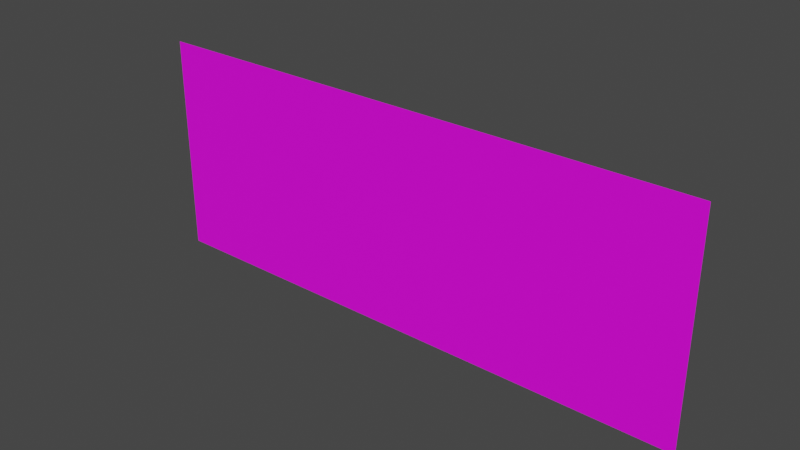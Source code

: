 # Source: blend.blend  (saved by Blender 3.1.7; exported with 4.5.12 LTS)
import bpy
from mathutils import Matrix  # noqa: F401  (used for matrix-valued properties, if any)

bpy.ops.wm.read_factory_settings(use_empty=True)
scene = bpy.context.scene
scene.name = 'Scene'

# ---- collections
col_collection = bpy.data.collections.new('Collection'); scene.collection.children.link(col_collection)

# ---- images (referenced by path relative to the original .blend; pixels are not part of the script)
import os
ASSET_DIR = os.environ.get("B2B_ASSET_DIR", "")  # directory of the original .blend (textures are referenced by path, not embedded)
HERE = os.path.dirname(os.path.abspath(__file__))  # packed textures are extracted next to this script under _unpacked/

def load_image(name, relpath, width, height, colorspace="sRGB"):
    """Load a texture the original file referenced (path relative to the .blend, or extracted next to this script)."""
    p = next((c for c in (os.path.join(HERE, relpath), os.path.join(ASSET_DIR, relpath)) if relpath and os.path.exists(c)), "")
    if p:
        img = bpy.data.images.load(p, check_existing=True)
        img.name = name
    else:  # same state as the original file: an image datablock whose file is absent (Cycles renders it pink)
        img = bpy.data.images.new(name, width, height)
        img.source = "FILE"
        img.filepath = "//" + (relpath or name)
    img.colorspace_settings.name = colorspace
    return img
img_png = load_image('폐액보관장소.PNG', '폐액보관장소.PNG', 1024, 1024, 'sRGB')

# ---- materials (node trees are filled in below, after node groups)
mat_002 = bpy.data.materials.new('매테리얼.002')
mat_002.use_transparent_shadow = False

# ---- material node trees
mat_002.use_nodes = True; mat_002.node_tree.nodes.clear()
_N = mat_002.node_tree.nodes; _L = mat_002.node_tree.links
n0 = _N.new('ShaderNodeBsdfPrincipled'); n0.name = 'Principled BSDF'; n0.location = (10, 300)
n0.distribution = 'GGX'
n0.subsurface_method = 'RANDOM_WALK_SKIN'
n0.inputs[3].default_value = 1.45
n0.inputs[27].default_value = (0.0, 0.0, 0.0, 1.0)
n0.inputs[28].default_value = 1.0
n1 = _N.new('ShaderNodeOutputMaterial'); n1.name = 'Material Output'; n1.location = (300, 300)
n2 = _N.new('ShaderNodeTexImage'); n2.name = '이미지 텍스처'; n2.location = (-391, 141)
n2.image = img_png
_L.new(n0.outputs[0], n1.inputs[0])
_L.new(n2.outputs[0], n0.inputs[0])
n1.is_active_output = True

# ---- world
world_world = bpy.data.worlds.new('World'); scene.world = world_world
world_world.use_nodes = True; world_world.node_tree.nodes.clear()
_N = world_world.node_tree.nodes; _L = world_world.node_tree.links
n0 = _N.new('ShaderNodeOutputWorld'); n0.name = 'World Output'; n0.location = (300, 300)
n1 = _N.new('ShaderNodeBackground'); n1.name = 'Background'; n1.location = (10, 300)
n1.inputs[0].default_value = (0.05088, 0.05088, 0.05088, 1.0)
_L.new(n1.outputs[0], n0.inputs[0])
n0.is_active_output = True
world_world.color = (0.05088, 0.05088, 0.05088)
world_world.use_sun_shadow = False
world_world.sun_shadow_jitter_overblur = 0.0

# ---- meshes
me_x = bpy.data.meshes.new('평면')
me_x.from_pydata([(-1.0, -0.2891, -4.688e-06), (1.0, -0.2891, -4.688e-06), (-1.0, 0.2891, 4.688e-06), (1.0, 0.2891, 4.688e-06)], [], [(0, 1, 3, 2)])
_uv = me_x.uv_layers.new(name='UV 맵')
_uv.uv.foreach_set('vector', [0.9982, 1.001, -0.001817, 0.9992, 0.00182, -0.0008122, 1.002, 0.0008152])
me_x.materials.append(mat_002)
me_x.use_remesh_fix_poles = True
me_x.use_remesh_preserve_attributes = False
me_x.update()

# ---- objects
ob_x = bpy.data.objects.new('평면', me_x)

# ---- transforms, parenting, visibility, modifiers, constraints
ob_x.location = (1.63, 0.5, 1.047)
ob_x.rotation_euler = (-1.571, -0.0, 0.0)
ob_x.scale = (0.2561, 0.3487, 1.0)

# ---- collection membership
col_collection.objects.link(ob_x)

# ---- scene / render settings (as saved in the file)
scene.frame_start = 1; scene.frame_end = 250; scene.frame_set(0)
scene.render.engine = 'BLENDER_EEVEE_NEXT'
scene.cycles.sampling_pattern = 'TABULATED_SOBOL'
scene.cycles.use_light_tree = False
scene.view_settings.view_transform = 'Filmic'
bpy.context.view_layer.update()

# ---- added for rendering (the .blend has no active camera and no usable light): camera, sun
cam_auto = bpy.data.cameras.new('AutoCamera')
cam_auto.lens = 50.0
cam_auto.sensor_width = 36.0
cam_auto.clip_end = 1000.0
ob_auto_camera = bpy.data.objects.new('AutoCamera', cam_auto)
scene.collection.objects.link(ob_auto_camera)
ob_auto_camera.location = (2.13966, -0.111197, 1.4547)
ob_auto_camera.rotation_euler = (1.09748, -7.21219e-08, 0.694738)
scene.camera = ob_auto_camera
light_auto_sun = bpy.data.lights.new('AutoSun', 'SUN')
light_auto_sun.energy = 3.0
light_auto_sun.angle = 0.0523599
ob_auto_sun = bpy.data.objects.new('AutoSun', light_auto_sun)
scene.collection.objects.link(ob_auto_sun)
ob_auto_sun.rotation_euler = (0.872665, 0.174533, 0.523599)
bpy.context.view_layer.update()
